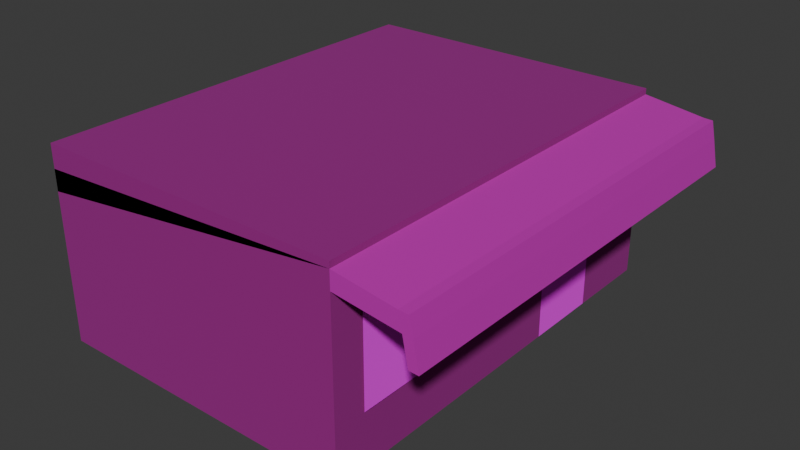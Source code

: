 # Source: plant_store.blend  (saved by Blender 4.3.34; exported with 4.5.12 LTS)
import bpy
from mathutils import Matrix  # noqa: F401  (used for matrix-valued properties, if any)

bpy.ops.wm.read_factory_settings(use_empty=True)
scene = bpy.context.scene
scene.name = 'Scene'

# ---- collections
col_collection = bpy.data.collections.new('Collection'); scene.collection.children.link(col_collection)

# ---- images (referenced by path relative to the original .blend; pixels are not part of the script)
import os
ASSET_DIR = os.environ.get("B2B_ASSET_DIR", "")  # directory of the original .blend (textures are referenced by path, not embedded)
HERE = os.path.dirname(os.path.abspath(__file__))  # packed textures are extracted next to this script under _unpacked/

def load_image(name, relpath, width, height, colorspace="sRGB"):
    """Load a texture the original file referenced (path relative to the .blend, or extracted next to this script)."""
    p = next((c for c in (os.path.join(HERE, relpath), os.path.join(ASSET_DIR, relpath)) if relpath and os.path.exists(c)), "")
    if p:
        img = bpy.data.images.load(p, check_existing=True)
        img.name = name
    else:  # same state as the original file: an image datablock whose file is absent (Cycles renders it pink)
        img = bpy.data.images.new(name, width, height)
        img.source = "FILE"
        img.filepath = "//" + (relpath or name)
    img.colorspace_settings.name = colorspace
    return img
img_cement_jpg = load_image('cement.jpg', 'cement.jpg', 1024, 1024, 'sRGB')
img_pillow_jpg = load_image('pillow.jpg', 'pillow.jpg', 1024, 1024, 'sRGB')
img_door_jpg = load_image('door.jpg', 'door.jpg', 1024, 1024, 'sRGB')
img_window_png_001 = load_image('window.png.001', 'window.png', 1024, 1024, 'sRGB')

# ---- materials (node trees are filled in below, after node groups)
mat_material_001 = bpy.data.materials.new('Material.001')
mat_material_002 = bpy.data.materials.new('Material.002')
mat_material_003 = bpy.data.materials.new('Material.003')
mat_material_004 = bpy.data.materials.new('Material.004')

# ---- material node trees
mat_material_001.use_nodes = True; mat_material_001.node_tree.nodes.clear()
_N = mat_material_001.node_tree.nodes; _L = mat_material_001.node_tree.links
n0 = _N.new('ShaderNodeBsdfPrincipled'); n0.name = 'Principled BSDF'; n0.location = (10, 300)
n0.inputs[2].default_value = 1.0
n0.inputs[13].default_value = 1.0
n0.inputs[19].default_value = 0.7706
n0.inputs[20].default_value = 1.0
n0.inputs[22].default_value = (0.1724, 0.04432, 0.01998, 1.0)
n1 = _N.new('ShaderNodeOutputMaterial'); n1.name = 'Material Output'; n1.location = (300, 300)
n2 = _N.new('ShaderNodeTexImage'); n2.name = 'Image Texture'; n2.location = (-280, 275)
n2.image = img_cement_jpg
n2.interpolation = 'Closest'
_L.new(n0.outputs[0], n1.inputs[0])
_L.new(n2.outputs[0], n0.inputs[0])
n1.is_active_output = True
mat_material_002.use_nodes = True; mat_material_002.node_tree.nodes.clear()
_N = mat_material_002.node_tree.nodes; _L = mat_material_002.node_tree.links
n0 = _N.new('ShaderNodeBsdfPrincipled'); n0.name = 'Principled BSDF'; n0.location = (10, 300)
n0.inputs[2].default_value = 1.0
n0.inputs[19].default_value = 0.6055
n0.inputs[20].default_value = 1.0
n0.inputs[22].default_value = (0.3198, 0.4317, 0.124, 1.0)
n1 = _N.new('ShaderNodeOutputMaterial'); n1.name = 'Material Output'; n1.location = (300, 300)
n2 = _N.new('ShaderNodeTexImage'); n2.name = 'Image Texture'; n2.location = (-280, 275)
n2.image = img_pillow_jpg
n2.interpolation = 'Closest'
_L.new(n0.outputs[0], n1.inputs[0])
_L.new(n2.outputs[0], n0.inputs[0])
n1.is_active_output = True
mat_material_003.use_nodes = True; mat_material_003.node_tree.nodes.clear()
_N = mat_material_003.node_tree.nodes; _L = mat_material_003.node_tree.links
n0 = _N.new('ShaderNodeBsdfPrincipled'); n0.name = 'Principled BSDF'; n0.location = (10, 300)
n0.inputs[2].default_value = 1.0
n1 = _N.new('ShaderNodeOutputMaterial'); n1.name = 'Material Output'; n1.location = (300, 300)
n2 = _N.new('ShaderNodeTexImage'); n2.name = 'Image Texture'; n2.location = (-280, 275)
n2.image = img_door_jpg
_L.new(n0.outputs[0], n1.inputs[0])
_L.new(n2.outputs[0], n0.inputs[0])
n1.is_active_output = True
mat_material_004.use_nodes = True; mat_material_004.node_tree.nodes.clear()
_N = mat_material_004.node_tree.nodes; _L = mat_material_004.node_tree.links
n0 = _N.new('ShaderNodeBsdfPrincipled'); n0.name = 'Principled BSDF'; n0.location = (10, 300)
n0.inputs[2].default_value = 1.0
n1 = _N.new('ShaderNodeOutputMaterial'); n1.name = 'Material Output'; n1.location = (300, 300)
n2 = _N.new('ShaderNodeTexImage'); n2.name = 'Image Texture'; n2.location = (-280, 275)
n2.image = img_window_png_001
n2.interpolation = 'Closest'
_L.new(n0.outputs[0], n1.inputs[0])
_L.new(n2.outputs[0], n0.inputs[0])
n1.is_active_output = True

# ---- world
world_world = bpy.data.worlds.new('World'); scene.world = world_world
world_world.use_nodes = True; world_world.node_tree.nodes.clear()
_N = world_world.node_tree.nodes; _L = world_world.node_tree.links
n0 = _N.new('ShaderNodeOutputWorld'); n0.name = 'World Output'; n0.location = (300, 300)
n1 = _N.new('ShaderNodeBackground'); n1.name = 'Background'; n1.location = (10, 300)
n1.inputs[0].default_value = (0.05088, 0.05088, 0.05088, 1.0)
_L.new(n1.outputs[0], n0.inputs[0])
n0.is_active_output = True
world_world.color = (0.05088, 0.05088, 0.05088)
world_world.sun_shadow_jitter_overblur = 0.0

# ---- meshes
me_cube_001 = bpy.data.meshes.new('Cube.001')
me_cube_001.from_pydata([(-1.0, -1.0, -1.0), (-1.0, -1.0, 0.6693), (-1.0, 1.0, -1.0), (-1.0, 1.0, 0.6693), (1.0, -1.0, -1.0), (1.0, -1.0, 0.6693), (1.0, 1.0, -1.0), (1.0, 1.0, 0.6693), (-1.0, -1.0, 0.4673), (-1.0, 1.0, 0.4673), (1.0, 1.0, 0.4673), (1.0, -1.0, 0.4673), (-1.0, -1.0, 0.287), (-1.0, 1.0, 0.6177), (1.0, 1.0, 0.6177), (1.0, -1.0, 0.6177), (1.437, 1.0, 0.5421), (1.46, 1.0, 0.395), (1.437, -1.0, 0.5421), (1.46, -1.0, 0.395), (1.401, 1.0, 0.3991), (1.401, -1.0, 0.3991), (1.378, -1.0, 0.5463), (1.378, 1.0, 0.5463), (1.492, 1.0, 0.169), (1.492, -1.0, 0.169), (1.434, 1.0, 0.1731), (1.434, -1.0, 0.1731), (-1.0, 0.4419, -1.0), (-1.0, 0.4419, 0.6693), (1.0, 0.6064, -1.0), (1.0, 0.4419, 0.6693), (1.0, 0.4419, 0.4673), (-1.0, 0.4419, 0.4673), (1.0, 0.4419, 0.6177), (-1.0, 0.4419, 0.6177), (1.46, 0.4419, 0.395), (1.437, 0.4419, 0.5421), (1.378, 0.4419, 0.5463), (1.401, 0.4419, 0.3991), (1.492, 0.4419, 0.169), (1.434, 0.4419, 0.1731), (-1.0, -0.2791, -1.0), (1.0, -0.2791, 0.6693), (1.0, -0.2791, 0.4673), (1.0, -0.2791, 0.6177), (1.46, -0.2791, 0.395), (1.437, -0.2791, 0.5421), (1.401, -0.2791, 0.3991), (1.492, -0.2791, 0.169), (1.434, -0.2791, 0.1731), (-1.0, -0.2791, 0.6693), (1.0, 0.2552, -1.0), (-1.0, -0.2791, 0.4673), (-1.0, -0.2791, 0.287), (1.378, -0.2791, 0.5463), (-1.0, 1.0, -0.5395), (1.0, 1.0, -0.5395), (1.0, -1.0, -0.5395), (-1.0, -1.0, -0.5395), (-1.0, 0.4419, -0.5395), (1.0, 0.6064, -0.5395), (-1.0, -0.2791, -0.5395), (1.0, 0.2552, -0.5395), (-1.0, -1.0, 0.09598), (-1.0, 1.0, 0.09598), (1.0, 1.0, 0.09598), (1.0, -1.0, 0.09598), (-1.0, 0.4419, 0.09598), (1.0, 0.6064, 0.09598), (-1.0, -0.2791, 0.09598), (1.0, 0.2552, 0.09598)], [], [(35, 29, 3, 13), (13, 3, 7, 14), (45, 43, 5, 15), (15, 5, 1, 12), (42, 52, 4, 0), (43, 51, 1, 5), (67, 11, 8, 64), (71, 44, 11, 67), (65, 9, 10, 66), (68, 33, 9, 65), (11, 15, 12, 8), (20, 17, 24, 26), (9, 13, 14, 10), (33, 35, 13, 9), (46, 47, 18, 19), (22, 21, 19, 18), (20, 23, 16, 17), (55, 22, 18, 47), (45, 15, 22, 55), (10, 14, 23, 20), (15, 11, 21, 22), (32, 10, 20, 39), (41, 26, 24, 40), (39, 20, 26, 41), (46, 19, 25, 49), (19, 21, 27, 25), (17, 36, 40, 24), (48, 39, 41, 50), (50, 41, 40, 49), (44, 32, 39, 48), (14, 34, 38, 23), (23, 38, 37, 16), (17, 16, 37, 36), (53, 54, 35, 33), (70, 53, 33, 68), (66, 10, 32, 69), (7, 3, 29, 31), (2, 6, 30, 28), (14, 7, 31, 34), (54, 51, 29, 35), (12, 1, 51, 54), (64, 8, 53, 70), (8, 12, 54, 53), (11, 44, 48, 21), (27, 50, 49, 25), (21, 48, 50, 27), (36, 46, 49, 40), (34, 45, 55, 38), (38, 55, 47, 37), (36, 37, 47, 46), (69, 32, 44, 71), (31, 29, 51, 43), (28, 30, 52, 42), (34, 31, 43, 45), (30, 61, 63, 52), (0, 59, 62, 42), (6, 57, 61, 30), (42, 62, 60, 28), (28, 60, 56, 2), (2, 56, 57, 6), (52, 63, 58, 4), (4, 58, 59, 0), (61, 69, 71, 63), (59, 64, 70, 62), (57, 66, 69, 61), (62, 70, 68, 60), (60, 68, 65, 56), (56, 65, 66, 57), (63, 71, 67, 58), (58, 67, 64, 59)])
me_cube_001.polygons.foreach_set('material_index', [0, 0, 0, 0, 0, 0, 0, 0, 0, 0, 0, 1, 0, 0, 1, 1, 1, 1, 1, 1, 1, 1, 1, 1, 1, 1, 1, 1, 1, 1, 1, 1, 1, 0, 0, 0, 0, 0, 0, 0, 0, 0, 0, 1, 1, 1, 1, 1, 1, 1, 0, 0, 0, 0, 2, 0, 0, 0, 0, 0, 0, 0, 2, 0, 0, 0, 0, 0, 0, 0])
_uv = me_cube_001.uv_layers.new(name='UVMap')
_uv.uv.foreach_set('vector', [1.024, -0.2899, 1.067, -0.2899, 1.068, -0.00848, 1.024, -0.00848, 1.024, -0.00848, 1.067, -0.00848, 1.068, 1.0, 1.024, 1.0, 1.024, 1.645, 1.067, 1.645, 1.068, 2.008, 1.024, 2.008, 1.024, 2.008, 1.067, 2.008, 1.068, 3.017, 0.7433, 3.017, -2.044, 1.645, -0.3479, 1.492, -0.3479, 2.008, -2.044, 2.008, 1.348, 1.645, 3.044, 1.645, 3.044, 2.008, 1.348, 2.008, 0.4694, 2.008, 0.8963, 2.008, 0.8963, 3.017, 0.4694, 3.017, 0.4576, 1.484, 0.8586, 1.636, 0.8586, 1.978, 0.4576, 1.978, 0.4694, -0.00848, 0.8963, -0.00848, 0.8963, 1.0, 0.4694, 1.0, 0.4694, -0.2899, 0.8963, -0.2899, 0.8963, -0.00848, 0.4694, -0.00848, 0.8963, 2.008, 1.024, 2.008, 0.7433, 3.017, 0.8963, 3.017, 1.483, -0.2862, 1.526, -0.2129, 1.283, 0.008843, 1.24, -0.06448, 0.8963, -0.00848, 1.024, -0.00848, 1.024, 1.0, 0.8963, 1.0, 0.8963, -0.2899, 1.024, -0.2899, 1.024, -0.00848, 0.8963, -0.00848, 0.5817, 0.09773, 0.3671, 0.09773, 0.3671, -0.9415, 0.5817, -0.9415, 1.283, 0.5177, 1.44, 0.6642, 1.397, 0.7375, 1.24, 0.5911, 1.483, -0.2862, 1.64, -0.4326, 1.683, -0.3593, 1.526, -0.2129, -0.3033, 0.09773, -0.3033, -0.9415, -0.2187, -0.9415, -0.2187, 0.09773, -0.8571, 0.09773, -0.8571, -0.9415, -0.3033, -0.9415, -0.3033, 0.09773, 1.24, -0.8198, 1.419, -0.9415, 1.64, -0.4326, 1.483, -0.2862, 1.503, 0.008843, 1.683, 0.1306, 1.44, 0.6642, 1.283, 0.5177, -0.2187, -0.1369, -0.2187, -0.9415, 0.3671, -0.9415, 0.3671, -0.1369, 1.683, -0.1369, 1.683, -0.9415, 1.768, -0.9415, 1.768, -0.1369, 0.9108, -0.1369, 0.9108, -0.9415, 1.24, -0.9415, 1.24, -0.1369, 0.5817, 0.09773, 0.5817, -0.9415, 0.9108, -0.9415, 0.9108, 0.09773, 1.397, 0.7375, 1.44, 0.6642, 1.683, 0.8858, 1.64, 0.9592, 0.5817, 1.941, 0.5817, 1.137, 0.9108, 1.137, 0.9108, 1.941, 0.9108, 0.9023, 0.9108, -0.1369, 1.24, -0.1369, 1.24, 0.9023, 1.683, 0.9023, 1.683, -0.1369, 1.768, -0.1369, 1.768, 0.9023, -0.2187, 0.9023, -0.2187, -0.1369, 0.3671, -0.1369, 0.3671, 0.9023, -0.8571, 1.941, -0.8571, 1.137, -0.3033, 1.137, -0.3033, 1.941, -0.3033, 1.941, -0.3033, 1.137, -0.2187, 1.137, -0.2187, 1.941, 0.5817, 1.941, 0.3671, 1.941, 0.3671, 1.137, 0.5817, 1.137, 0.8963, -0.6534, 0.7433, -0.6534, 1.024, -0.2899, 0.8963, -0.2899, 0.4694, -0.6534, 0.8963, -0.6534, 0.8963, -0.2899, 0.4694, -0.2899, 0.4576, 1.03, 0.8586, 1.03, 0.8586, 1.295, 0.4576, 1.171, 1.348, 1.0, 3.044, 1.0, 3.044, 1.281, 1.348, 1.281, -2.044, 1.0, -0.3479, 1.0, -0.3479, 1.149, -2.044, 1.281, 1.024, 1.0, 1.067, 1.0, 1.068, 1.281, 1.024, 1.281, 0.7433, -0.6534, 1.067, -0.6534, 1.068, -0.2899, 1.024, -0.2899, 0.7433, -1.017, 1.067, -1.017, 1.068, -0.6534, 0.7433, -0.6534, 0.4694, -1.017, 0.8963, -1.017, 0.8963, -0.6534, 0.4694, -0.6534, 0.8963, -1.017, 0.7433, -1.017, 0.7433, -0.6534, 0.8963, -0.6534, -0.2187, 1.941, -0.2187, 0.9023, 0.3671, 0.9023, 0.3671, 1.941, 1.683, 1.941, 1.683, 0.9023, 1.768, 0.9023, 1.768, 1.941, 0.9108, 1.941, 0.9108, 0.9023, 1.24, 0.9023, 1.24, 1.941, 0.5817, 1.137, 0.5817, 0.09773, 0.9108, 0.09773, 0.9108, 1.137, -0.8571, 1.137, -0.8571, 0.09773, -0.3033, 0.09773, -0.3033, 1.137, -0.3033, 1.137, -0.3033, 0.09773, -0.2187, 0.09773, -0.2187, 1.137, 0.5817, 1.137, 0.3671, 1.137, 0.3671, 0.09773, 0.5817, 0.09773, 0.4576, 1.097, 0.8586, 1.295, 0.8586, 1.636, 0.4576, 1.297, 1.348, 1.281, 3.044, 1.281, 3.044, 1.645, 1.348, 1.645, -2.044, 1.281, -0.3479, 1.004, -0.3479, 1.283, -2.044, 1.645, 1.024, 1.281, 1.067, 1.281, 1.068, 1.645, 1.024, 1.645, 2.032, -0.001254, 2.032, 0.4323, 1.014, 0.4323, 1.014, -0.001254, -0.3479, -1.017, 0.04258, -1.017, 0.04258, -0.6534, -0.3479, -0.6534, -0.3103, 1.03, 0.05658, 1.03, 0.05658, 1.171, -0.3103, 1.171, -0.3479, -0.6534, 0.04258, -0.6534, 0.04258, -0.2899, -0.3479, -0.2899, -0.3479, -0.2899, 0.04258, -0.2899, 0.04258, -0.00848, -0.3479, -0.00848, -0.3479, -0.00848, 0.04258, -0.00848, 0.04258, 1.0, -0.3479, 1.0, -0.3103, 1.505, 0.05658, 1.505, 0.05658, 1.978, -0.3103, 1.978, -0.3479, 2.008, 0.04258, 2.008, 0.04258, 3.017, -0.3479, 3.017, 2.032, 0.4323, 2.032, 1.0, 1.014, 1.0, 1.014, 0.4323, 0.04258, -1.017, 0.4694, -1.017, 0.4694, -0.6534, 0.04258, -0.6534, 0.05658, 1.03, 0.4576, 1.03, 0.4576, 1.171, 0.05658, 1.171, 0.04258, -0.6534, 0.4694, -0.6534, 0.4694, -0.2899, 0.04258, -0.2899, 0.04258, -0.2899, 0.4694, -0.2899, 0.4694, -0.00848, 0.04258, -0.00848, 0.04258, -0.00848, 0.4694, -0.00848, 0.4694, 1.0, 0.04258, 1.0, 0.05658, 1.505, 0.4576, 1.505, 0.4576, 1.978, 0.05658, 1.978, 0.04258, 2.008, 0.4694, 2.008, 0.4694, 3.017, 0.04258, 3.017])
me_cube_001.materials.append(mat_material_001)
me_cube_001.materials.append(mat_material_002)
me_cube_001.materials.append(mat_material_003)
me_cube_001.update()
me_plane_001 = bpy.data.meshes.new('Plane.001')
me_plane_001.from_pydata([(-1.0, -1.0, 0.0), (1.0, -1.0, 0.0), (-1.0, 1.0, 0.0), (1.0, 1.0, 0.0)], [], [(0, 1, 3, 2)])
_uv = me_plane_001.uv_layers.new(name='UVMap')
_uv.uv.foreach_set('vector', [0.0, 0.0, 1.0, 0.0, 1.0, 1.0, 0.0, 1.0])
me_plane_001.materials.append(mat_material_004)
me_plane_001.update()

# ---- objects
ob_cube = bpy.data.objects.new('Cube', me_cube_001)
ob_plane_010 = bpy.data.objects.new('Plane.010', me_plane_001)
ob_plane_002 = bpy.data.objects.new('Plane.002', me_plane_001)
ob_plane_003 = bpy.data.objects.new('Plane.003', me_plane_001)
ob_plane_004 = bpy.data.objects.new('Plane.004', me_plane_001)

# ---- transforms, parenting, visibility, modifiers, constraints
ob_cube.location = (0.0, 0.0, 0.0)
ob_cube.scale = (1.667, 2.288, 1.231)
ob_plane_010.location = (1.686, -0.1065, -0.1166)
ob_plane_010.rotation_euler = (1.571, -0.0, 1.571)
ob_plane_010.scale = (0.3399, 0.5485, 0.6503)
ob_plane_002.location = (1.686, -0.8586, -0.1166)
ob_plane_002.rotation_euler = (1.571, -0.0, 1.571)
ob_plane_002.scale = (0.3399, 0.5485, 0.6503)
ob_plane_003.location = (1.686, -1.625, -0.1166)
ob_plane_003.rotation_euler = (1.571, -0.0, 1.571)
ob_plane_003.scale = (0.3399, 0.5485, 0.6503)
ob_plane_004.location = (1.686, 1.794, -0.1166)
ob_plane_004.rotation_euler = (1.571, -0.0, 1.571)
ob_plane_004.scale = (0.3399, 0.5485, 0.6503)

# ---- collection membership
col_collection.objects.link(ob_cube)
col_collection.objects.link(ob_plane_010)
col_collection.objects.link(ob_plane_002)
col_collection.objects.link(ob_plane_003)
col_collection.objects.link(ob_plane_004)

# ---- scene / render settings (as saved in the file)
scene.frame_start = 1; scene.frame_end = 250; scene.frame_set(1)
scene.render.engine = 'BLENDER_EEVEE_NEXT'
bpy.context.view_layer.update()

# ---- added for rendering (the .blend has no active camera and no usable light): camera, sun
cam_auto = bpy.data.cameras.new('AutoCamera')
cam_auto.lens = 50.0
cam_auto.sensor_width = 36.0
cam_auto.clip_end = 1000.0
ob_auto_camera = bpy.data.objects.new('AutoCamera', cam_auto)
scene.collection.objects.link(ob_auto_camera)
ob_auto_camera.location = (6.43787, -7.23297, 4.61835)
ob_auto_camera.rotation_euler = (1.09748, -7.21219e-08, 0.694738)
scene.camera = ob_auto_camera
light_auto_sun = bpy.data.lights.new('AutoSun', 'SUN')
light_auto_sun.energy = 3.0
light_auto_sun.angle = 0.0523599
ob_auto_sun = bpy.data.objects.new('AutoSun', light_auto_sun)
scene.collection.objects.link(ob_auto_sun)
ob_auto_sun.rotation_euler = (0.872665, 0.174533, 0.523599)
bpy.context.view_layer.update()
